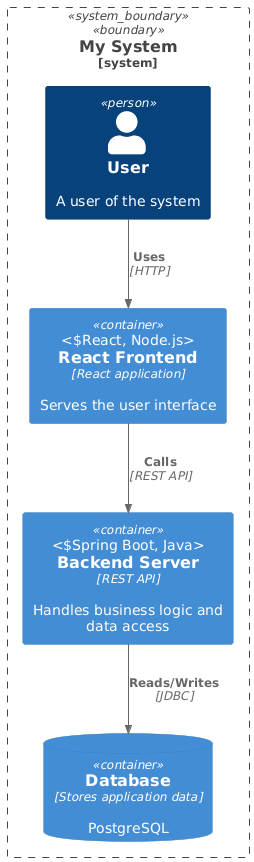

The diagram above was rendered by PlantUML. Its source (embedded in the PNG):
@startuml
!include <c4/C4_Context>
!include <c4/C4_Container>
!include <c4/C4_Component>

System_Boundary(c1, "My System") {
  Person(user, "User", "A user of the system")

  Container(reactFrontend, "React Frontend", "React application", "Serves the user interface", "React, Node.js")
  Container(backendServer, "Backend Server", "REST API", "Handles business logic and data access", "Spring Boot, Java")
  ContainerDb(database, "Database", "Stores application data", "PostgreSQL")

  Rel(user, reactFrontend, "Uses", "HTTP")
  Rel(reactFrontend, backendServer, "Calls", "REST API")
  Rel(backendServer, database, "Reads/Writes", "JDBC")
}
@enduml